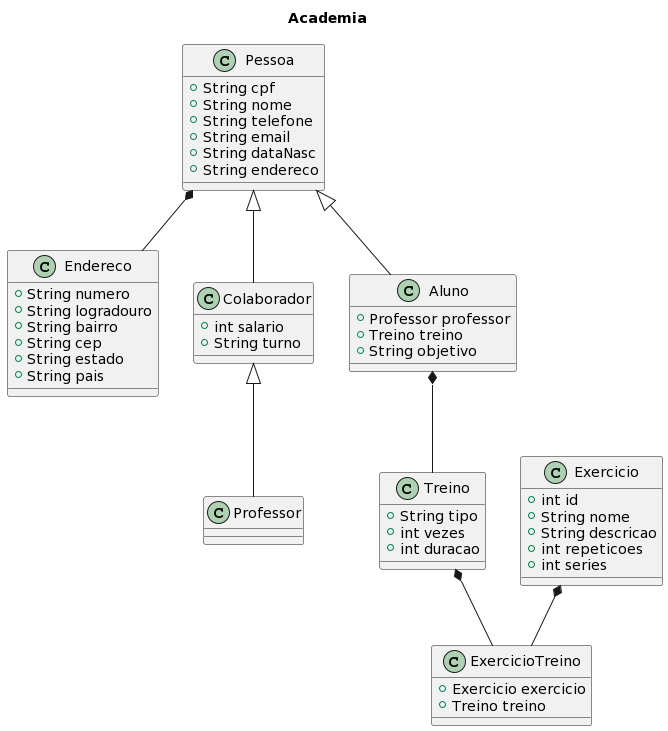

The diagram above was rendered by PlantUML. Its source (embedded in the PNG):
@startuml
title Academia

class Endereco {
  +String numero
  +String logradouro
  +String bairro
  +String cep
  +String estado
  +String pais
}

class Pessoa {
  +String cpf
  +String nome
  +String telefone
  +String email
  +String dataNasc
  +String endereco
}

class Colaborador {
  +int salario
  +String turno
}

class Professor {
}

class Aluno {
  +Professor professor
  +Treino treino
  +String objetivo
}

class Treino {
  +String tipo
  +int vezes
  +int duracao
}

class Exercicio {
  +int id
  +String nome
  +String descricao
  +int repeticoes
  +int series
}

class ExercicioTreino {
  +Exercicio exercicio
  +Treino treino
}

Pessoa <|-down- Colaborador
Colaborador <|-down- Professor
Pessoa <|-down- Aluno
Pessoa *-- Endereco
Aluno *-- Treino
Treino *-- ExercicioTreino
Exercicio *-- ExercicioTreino
@enduml